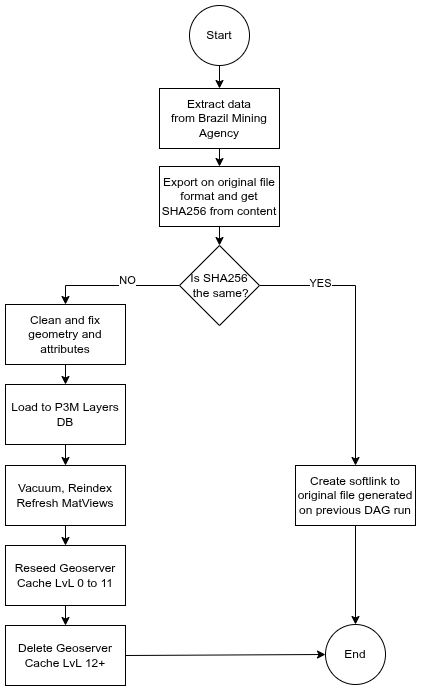

The diagram above was exported from draw.io. Its source (the exported page's mxGraphModel, read from the mxfile embedded in the PNG):
<mxGraphModel dx="1368" dy="722" grid="1" gridSize="10" guides="1" tooltips="1" connect="1" arrows="1" fold="1" page="1" pageScale="1" pageWidth="827" pageHeight="1169" math="0" shadow="0">
  <root>
    <mxCell id="0" />
    <mxCell id="1" parent="0" />
    <mxCell id="bPkeVkN0PBu4yDZlp0_Q-4" style="edgeStyle=none;rounded=0;orthogonalLoop=1;jettySize=auto;html=1;exitX=0.5;exitY=1;exitDx=0;exitDy=0;entryX=0.5;entryY=0;entryDx=0;entryDy=0;" edge="1" parent="1" source="jCRAZb50BkjWsTO5ROg--1" target="jCRAZb50BkjWsTO5ROg--2">
      <mxGeometry relative="1" as="geometry" />
    </mxCell>
    <mxCell id="jCRAZb50BkjWsTO5ROg--1" value="Extract data&lt;div&gt;from Brazil Mining Agency&lt;/div&gt;" style="rounded=0;whiteSpace=wrap;html=1;" parent="1" vertex="1">
      <mxGeometry x="354" y="83" width="120" height="60" as="geometry" />
    </mxCell>
    <mxCell id="bPkeVkN0PBu4yDZlp0_Q-5" style="edgeStyle=none;rounded=0;orthogonalLoop=1;jettySize=auto;html=1;exitX=0.5;exitY=1;exitDx=0;exitDy=0;" edge="1" parent="1" source="jCRAZb50BkjWsTO5ROg--2" target="jCRAZb50BkjWsTO5ROg--3">
      <mxGeometry relative="1" as="geometry" />
    </mxCell>
    <mxCell id="jCRAZb50BkjWsTO5ROg--2" value="Export on original file format and get SHA256 from content" style="rounded=0;whiteSpace=wrap;html=1;" parent="1" vertex="1">
      <mxGeometry x="354" y="161" width="120" height="60" as="geometry" />
    </mxCell>
    <mxCell id="bPkeVkN0PBu4yDZlp0_Q-6" style="edgeStyle=none;rounded=0;orthogonalLoop=1;jettySize=auto;html=1;exitX=0;exitY=0.5;exitDx=0;exitDy=0;entryX=0.5;entryY=0;entryDx=0;entryDy=0;" edge="1" parent="1" source="jCRAZb50BkjWsTO5ROg--3" target="jCRAZb50BkjWsTO5ROg--4">
      <mxGeometry relative="1" as="geometry">
        <Array as="points">
          <mxPoint x="260" y="280" />
        </Array>
      </mxGeometry>
    </mxCell>
    <mxCell id="bPkeVkN0PBu4yDZlp0_Q-8" value="No" style="edgeLabel;html=1;align=center;verticalAlign=middle;resizable=0;points=[];" vertex="1" connectable="0" parent="bPkeVkN0PBu4yDZlp0_Q-6">
      <mxGeometry x="0.0519" y="-4" relative="1" as="geometry">
        <mxPoint x="17" as="offset" />
      </mxGeometry>
    </mxCell>
    <mxCell id="bPkeVkN0PBu4yDZlp0_Q-10" value="NO" style="edgeLabel;html=1;align=center;verticalAlign=middle;resizable=0;points=[];" vertex="1" connectable="0" parent="bPkeVkN0PBu4yDZlp0_Q-6">
      <mxGeometry x="-0.2078" y="-6" relative="1" as="geometry">
        <mxPoint as="offset" />
      </mxGeometry>
    </mxCell>
    <mxCell id="bPkeVkN0PBu4yDZlp0_Q-7" style="edgeStyle=none;rounded=0;orthogonalLoop=1;jettySize=auto;html=1;exitX=1;exitY=0.5;exitDx=0;exitDy=0;entryX=0.5;entryY=0;entryDx=0;entryDy=0;" edge="1" parent="1" source="jCRAZb50BkjWsTO5ROg--3" target="jCRAZb50BkjWsTO5ROg--9">
      <mxGeometry relative="1" as="geometry">
        <Array as="points">
          <mxPoint x="550" y="280" />
        </Array>
      </mxGeometry>
    </mxCell>
    <mxCell id="bPkeVkN0PBu4yDZlp0_Q-9" value="YES" style="edgeLabel;html=1;align=center;verticalAlign=middle;resizable=0;points=[];" vertex="1" connectable="0" parent="bPkeVkN0PBu4yDZlp0_Q-7">
      <mxGeometry x="-0.5631" y="3" relative="1" as="geometry">
        <mxPoint as="offset" />
      </mxGeometry>
    </mxCell>
    <mxCell id="jCRAZb50BkjWsTO5ROg--3" value="Is SHA256&lt;br&gt;&amp;nbsp;the same?" style="rhombus;whiteSpace=wrap;html=1;" parent="1" vertex="1">
      <mxGeometry x="374" y="240" width="80" height="80" as="geometry" />
    </mxCell>
    <mxCell id="bPkeVkN0PBu4yDZlp0_Q-11" style="edgeStyle=none;rounded=0;orthogonalLoop=1;jettySize=auto;html=1;exitX=0.5;exitY=1;exitDx=0;exitDy=0;" edge="1" parent="1" source="jCRAZb50BkjWsTO5ROg--4" target="jCRAZb50BkjWsTO5ROg--5">
      <mxGeometry relative="1" as="geometry" />
    </mxCell>
    <mxCell id="jCRAZb50BkjWsTO5ROg--4" value="Clean and fix geometry and&lt;div&gt;attributes&lt;/div&gt;" style="rounded=0;whiteSpace=wrap;html=1;" parent="1" vertex="1">
      <mxGeometry x="200" y="299" width="120" height="60" as="geometry" />
    </mxCell>
    <mxCell id="bPkeVkN0PBu4yDZlp0_Q-12" style="edgeStyle=none;rounded=0;orthogonalLoop=1;jettySize=auto;html=1;exitX=0.5;exitY=1;exitDx=0;exitDy=0;" edge="1" parent="1" source="jCRAZb50BkjWsTO5ROg--5" target="jCRAZb50BkjWsTO5ROg--6">
      <mxGeometry relative="1" as="geometry" />
    </mxCell>
    <mxCell id="jCRAZb50BkjWsTO5ROg--5" value="Load to P3M Layers&lt;div&gt;DB&lt;/div&gt;" style="rounded=0;whiteSpace=wrap;html=1;" parent="1" vertex="1">
      <mxGeometry x="200" y="379" width="120" height="60" as="geometry" />
    </mxCell>
    <mxCell id="bPkeVkN0PBu4yDZlp0_Q-15" style="edgeStyle=none;rounded=0;orthogonalLoop=1;jettySize=auto;html=1;exitX=0.5;exitY=1;exitDx=0;exitDy=0;entryX=0.5;entryY=0;entryDx=0;entryDy=0;" edge="1" parent="1" source="jCRAZb50BkjWsTO5ROg--6" target="jCRAZb50BkjWsTO5ROg--7">
      <mxGeometry relative="1" as="geometry" />
    </mxCell>
    <mxCell id="jCRAZb50BkjWsTO5ROg--6" value="Vacuum, Reindex&lt;div&gt;Refresh MatViews&lt;/div&gt;" style="rounded=0;whiteSpace=wrap;html=1;" parent="1" vertex="1">
      <mxGeometry x="200" y="460" width="120" height="60" as="geometry" />
    </mxCell>
    <mxCell id="bPkeVkN0PBu4yDZlp0_Q-16" style="edgeStyle=none;rounded=0;orthogonalLoop=1;jettySize=auto;html=1;exitX=0.5;exitY=1;exitDx=0;exitDy=0;" edge="1" parent="1" source="jCRAZb50BkjWsTO5ROg--7" target="jCRAZb50BkjWsTO5ROg--8">
      <mxGeometry relative="1" as="geometry" />
    </mxCell>
    <mxCell id="jCRAZb50BkjWsTO5ROg--7" value="Reseed Geoserver&lt;br&gt;Cache LvL 0 to 11" style="rounded=0;whiteSpace=wrap;html=1;" parent="1" vertex="1">
      <mxGeometry x="200" y="540" width="120" height="60" as="geometry" />
    </mxCell>
    <mxCell id="bPkeVkN0PBu4yDZlp0_Q-17" style="edgeStyle=none;rounded=0;orthogonalLoop=1;jettySize=auto;html=1;exitX=1;exitY=0.5;exitDx=0;exitDy=0;entryX=0;entryY=0.5;entryDx=0;entryDy=0;" edge="1" parent="1" source="jCRAZb50BkjWsTO5ROg--8" target="jCRAZb50BkjWsTO5ROg--12">
      <mxGeometry relative="1" as="geometry" />
    </mxCell>
    <mxCell id="jCRAZb50BkjWsTO5ROg--8" value="Delete Geoserver&lt;br&gt;Cache LvL 12+" style="rounded=0;whiteSpace=wrap;html=1;" parent="1" vertex="1">
      <mxGeometry x="200" y="620" width="120" height="60" as="geometry" />
    </mxCell>
    <mxCell id="bPkeVkN0PBu4yDZlp0_Q-18" style="edgeStyle=none;rounded=0;orthogonalLoop=1;jettySize=auto;html=1;exitX=0.5;exitY=1;exitDx=0;exitDy=0;entryX=0.5;entryY=0;entryDx=0;entryDy=0;" edge="1" parent="1" source="jCRAZb50BkjWsTO5ROg--9" target="jCRAZb50BkjWsTO5ROg--12">
      <mxGeometry relative="1" as="geometry" />
    </mxCell>
    <mxCell id="jCRAZb50BkjWsTO5ROg--9" value="Create softlink to&lt;div&gt;original file generated on previous DAG run&lt;/div&gt;" style="rounded=0;whiteSpace=wrap;html=1;" parent="1" vertex="1">
      <mxGeometry x="490" y="460" width="120" height="60" as="geometry" />
    </mxCell>
    <mxCell id="bPkeVkN0PBu4yDZlp0_Q-3" style="edgeStyle=none;rounded=0;orthogonalLoop=1;jettySize=auto;html=1;exitX=0.5;exitY=1;exitDx=0;exitDy=0;entryX=0.5;entryY=0;entryDx=0;entryDy=0;" edge="1" parent="1" source="jCRAZb50BkjWsTO5ROg--10" target="jCRAZb50BkjWsTO5ROg--1">
      <mxGeometry relative="1" as="geometry" />
    </mxCell>
    <mxCell id="jCRAZb50BkjWsTO5ROg--10" value="Start" style="ellipse;whiteSpace=wrap;html=1;aspect=fixed;" parent="1" vertex="1">
      <mxGeometry x="384" width="60" height="60" as="geometry" />
    </mxCell>
    <mxCell id="jCRAZb50BkjWsTO5ROg--12" value="End" style="ellipse;whiteSpace=wrap;html=1;aspect=fixed;" parent="1" vertex="1">
      <mxGeometry x="520" y="619" width="60" height="60" as="geometry" />
    </mxCell>
  </root>
</mxGraphModel>